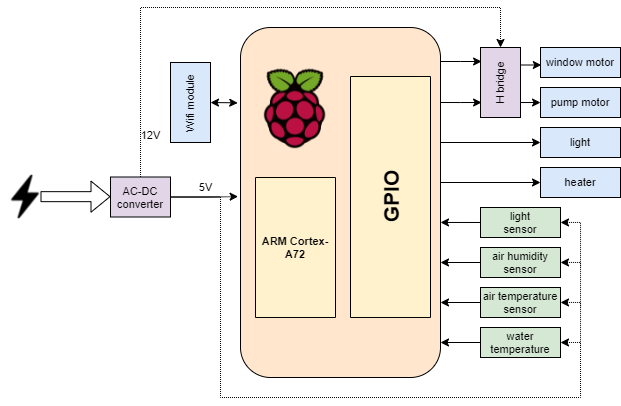

The diagram above was exported from draw.io. Its source (the exported page's mxGraphModel, read from the mxfile embedded in the PNG):
<mxGraphModel dx="981" dy="452" grid="1" gridSize="10" guides="1" tooltips="1" connect="1" arrows="1" fold="1" page="1" pageScale="1" pageWidth="827" pageHeight="1169" math="0" shadow="0">
  <root>
    <mxCell id="0" />
    <mxCell id="1" parent="0" />
    <mxCell id="P8-vea5UZ5VKe9MiuGVm-39" style="edgeStyle=orthogonalEdgeStyle;rounded=0;orthogonalLoop=1;jettySize=auto;html=1;entryX=0.027;entryY=0.2;entryDx=0;entryDy=0;entryPerimeter=0;labelBackgroundColor=none;fontSize=11;fontColor=default;startArrow=none;startFill=0;endArrow=classic;endFill=1;strokeColor=default;" edge="1" parent="1">
      <mxGeometry relative="1" as="geometry">
        <mxPoint x="450" y="124" as="sourcePoint" />
        <mxPoint x="491.0799999999999" y="124" as="targetPoint" />
        <Array as="points">
          <mxPoint x="470" y="124" />
          <mxPoint x="470" y="124" />
        </Array>
      </mxGeometry>
    </mxCell>
    <mxCell id="P8-vea5UZ5VKe9MiuGVm-1" value="" style="rounded=1;whiteSpace=wrap;html=1;fillColor=#ffe6cc;strokeColor=default;fontColor=default;labelBackgroundColor=none;" vertex="1" parent="1">
      <mxGeometry x="250" y="90" width="200" height="350" as="geometry" />
    </mxCell>
    <mxCell id="P8-vea5UZ5VKe9MiuGVm-2" value="" style="shape=image;verticalLabelPosition=bottom;labelBackgroundColor=none;verticalAlign=top;aspect=fixed;imageAspect=0;image=https://www.raspberrypi.org/wp-content/uploads/2011/10/Raspi-PGB001.png;fontColor=default;strokeColor=default;" vertex="1" parent="1">
      <mxGeometry x="250" y="122.06" width="110" height="97.94" as="geometry" />
    </mxCell>
    <mxCell id="P8-vea5UZ5VKe9MiuGVm-3" value="GPIO" style="rounded=0;whiteSpace=wrap;html=1;strokeColor=default;fillColor=#fff2cc;direction=west;horizontal=0;fontSize=21;fontStyle=1;fontColor=default;labelBackgroundColor=none;" vertex="1" parent="1">
      <mxGeometry x="360" y="139" width="80" height="241" as="geometry" />
    </mxCell>
    <mxCell id="P8-vea5UZ5VKe9MiuGVm-4" value="&lt;b style=&quot;font-family: arial, sans-serif; font-size: 11px; text-align: left;&quot;&gt;ARM Cortex-A72&lt;br style=&quot;font-size: 11px;&quot;&gt;&lt;/b&gt;" style="rounded=0;whiteSpace=wrap;html=1;strokeColor=default;fillColor=#fff2cc;direction=west;horizontal=1;fontSize=11;fontColor=default;labelBackgroundColor=none;" vertex="1" parent="1">
      <mxGeometry x="265" y="240" width="80" height="140" as="geometry" />
    </mxCell>
    <mxCell id="P8-vea5UZ5VKe9MiuGVm-5" value="light" style="rounded=0;whiteSpace=wrap;html=1;fontSize=11;strokeColor=default;fillColor=#dae8fc;fontColor=default;labelBackgroundColor=none;" vertex="1" parent="1">
      <mxGeometry x="550" y="190" width="80" height="30" as="geometry" />
    </mxCell>
    <mxCell id="P8-vea5UZ5VKe9MiuGVm-7" value="pump motor" style="rounded=0;whiteSpace=wrap;html=1;fontSize=11;strokeColor=default;fillColor=#dae8fc;fontColor=default;labelBackgroundColor=none;" vertex="1" parent="1">
      <mxGeometry x="550" y="150" width="80" height="30" as="geometry" />
    </mxCell>
    <mxCell id="P8-vea5UZ5VKe9MiuGVm-20" style="edgeStyle=orthogonalEdgeStyle;rounded=0;orthogonalLoop=1;jettySize=auto;html=1;exitX=0;exitY=0.5;exitDx=0;exitDy=0;labelBackgroundColor=none;fontSize=11;fontColor=default;strokeColor=default;" edge="1" parent="1" source="P8-vea5UZ5VKe9MiuGVm-8">
      <mxGeometry relative="1" as="geometry">
        <mxPoint x="450" y="284.95238095238096" as="targetPoint" />
      </mxGeometry>
    </mxCell>
    <mxCell id="P8-vea5UZ5VKe9MiuGVm-32" style="edgeStyle=orthogonalEdgeStyle;rounded=0;orthogonalLoop=1;jettySize=auto;html=1;labelBackgroundColor=none;fontSize=11;fontColor=default;startArrow=classic;startFill=1;endArrow=none;endFill=0;strokeColor=default;dashed=1;dashPattern=1 1;" edge="1" parent="1" source="P8-vea5UZ5VKe9MiuGVm-8">
      <mxGeometry relative="1" as="geometry">
        <mxPoint x="590" y="330" as="targetPoint" />
      </mxGeometry>
    </mxCell>
    <mxCell id="P8-vea5UZ5VKe9MiuGVm-8" value="light&lt;br&gt;sensor" style="rounded=0;whiteSpace=wrap;html=1;fontSize=11;strokeColor=default;fillColor=#d5e8d4;fontColor=default;labelBackgroundColor=none;" vertex="1" parent="1">
      <mxGeometry x="490" y="270" width="80" height="30" as="geometry" />
    </mxCell>
    <mxCell id="P8-vea5UZ5VKe9MiuGVm-19" style="edgeStyle=orthogonalEdgeStyle;rounded=0;orthogonalLoop=1;jettySize=auto;html=1;labelBackgroundColor=none;fontSize=11;fontColor=default;strokeColor=default;" edge="1" parent="1" source="P8-vea5UZ5VKe9MiuGVm-9">
      <mxGeometry relative="1" as="geometry">
        <mxPoint x="450" y="325" as="targetPoint" />
      </mxGeometry>
    </mxCell>
    <mxCell id="P8-vea5UZ5VKe9MiuGVm-31" style="edgeStyle=orthogonalEdgeStyle;rounded=0;orthogonalLoop=1;jettySize=auto;html=1;labelBackgroundColor=none;fontSize=11;fontColor=default;startArrow=classic;startFill=1;endArrow=none;endFill=0;strokeColor=default;dashed=1;dashPattern=1 1;" edge="1" parent="1" source="P8-vea5UZ5VKe9MiuGVm-9">
      <mxGeometry relative="1" as="geometry">
        <mxPoint x="590" y="370.0000000000001" as="targetPoint" />
      </mxGeometry>
    </mxCell>
    <mxCell id="P8-vea5UZ5VKe9MiuGVm-9" value="air humidity sensor" style="rounded=0;whiteSpace=wrap;html=1;fontSize=11;strokeColor=default;fillColor=#d5e8d4;fontColor=default;labelBackgroundColor=none;" vertex="1" parent="1">
      <mxGeometry x="490" y="310" width="80" height="30" as="geometry" />
    </mxCell>
    <mxCell id="P8-vea5UZ5VKe9MiuGVm-17" style="edgeStyle=orthogonalEdgeStyle;rounded=0;orthogonalLoop=1;jettySize=auto;html=1;labelBackgroundColor=none;fontSize=11;fontColor=default;strokeColor=default;" edge="1" parent="1" source="P8-vea5UZ5VKe9MiuGVm-10">
      <mxGeometry relative="1" as="geometry">
        <mxPoint x="450" y="365" as="targetPoint" />
      </mxGeometry>
    </mxCell>
    <mxCell id="P8-vea5UZ5VKe9MiuGVm-30" style="edgeStyle=orthogonalEdgeStyle;rounded=0;orthogonalLoop=1;jettySize=auto;html=1;labelBackgroundColor=none;fontSize=11;fontColor=default;startArrow=classic;startFill=1;endArrow=none;endFill=0;strokeColor=default;dashed=1;dashPattern=1 1;" edge="1" parent="1" source="P8-vea5UZ5VKe9MiuGVm-10">
      <mxGeometry relative="1" as="geometry">
        <mxPoint x="590" y="410.0000000000001" as="targetPoint" />
      </mxGeometry>
    </mxCell>
    <mxCell id="P8-vea5UZ5VKe9MiuGVm-10" value="air temperature sensor" style="rounded=0;whiteSpace=wrap;html=1;fontSize=11;strokeColor=default;fillColor=#d5e8d4;fontColor=default;labelBackgroundColor=none;" vertex="1" parent="1">
      <mxGeometry x="490" y="350" width="80" height="30" as="geometry" />
    </mxCell>
    <mxCell id="P8-vea5UZ5VKe9MiuGVm-21" style="edgeStyle=orthogonalEdgeStyle;rounded=0;orthogonalLoop=1;jettySize=auto;html=1;labelBackgroundColor=none;fontSize=11;fontColor=default;strokeColor=default;" edge="1" parent="1" source="P8-vea5UZ5VKe9MiuGVm-11">
      <mxGeometry relative="1" as="geometry">
        <mxPoint x="450" y="405" as="targetPoint" />
      </mxGeometry>
    </mxCell>
    <mxCell id="P8-vea5UZ5VKe9MiuGVm-11" value="water temperature" style="rounded=0;whiteSpace=wrap;html=1;fontSize=11;strokeColor=default;fillColor=#d5e8d4;fontColor=default;labelBackgroundColor=none;" vertex="1" parent="1">
      <mxGeometry x="490" y="390" width="80" height="30" as="geometry" />
    </mxCell>
    <mxCell id="P8-vea5UZ5VKe9MiuGVm-12" value="heater" style="rounded=0;whiteSpace=wrap;html=1;fontSize=11;strokeColor=default;fillColor=#dae8fc;fontColor=default;labelBackgroundColor=none;" vertex="1" parent="1">
      <mxGeometry x="550" y="230" width="80" height="30" as="geometry" />
    </mxCell>
    <mxCell id="P8-vea5UZ5VKe9MiuGVm-28" value="5V" style="edgeStyle=orthogonalEdgeStyle;rounded=0;orthogonalLoop=1;jettySize=auto;html=1;entryX=-0.012;entryY=0.483;entryDx=0;entryDy=0;entryPerimeter=0;labelBackgroundColor=none;fontSize=11;fontColor=default;startArrow=none;startFill=0;endArrow=classic;endFill=1;strokeColor=default;dashed=1;dashPattern=1 1;" edge="1" parent="1" source="P8-vea5UZ5VKe9MiuGVm-26" target="P8-vea5UZ5VKe9MiuGVm-1">
      <mxGeometry x="0.0415" y="9" relative="1" as="geometry">
        <mxPoint as="offset" />
      </mxGeometry>
    </mxCell>
    <mxCell id="P8-vea5UZ5VKe9MiuGVm-29" style="edgeStyle=orthogonalEdgeStyle;rounded=0;orthogonalLoop=1;jettySize=auto;html=1;entryX=1;entryY=0.5;entryDx=0;entryDy=0;labelBackgroundColor=none;fontSize=11;fontColor=default;startArrow=none;startFill=0;endArrow=classic;endFill=1;strokeColor=default;dashed=1;dashPattern=1 1;" edge="1" parent="1" source="P8-vea5UZ5VKe9MiuGVm-26" target="P8-vea5UZ5VKe9MiuGVm-11">
      <mxGeometry relative="1" as="geometry">
        <Array as="points">
          <mxPoint x="230" y="259" />
          <mxPoint x="230" y="460" />
          <mxPoint x="590" y="460" />
          <mxPoint x="590" y="405" />
        </Array>
      </mxGeometry>
    </mxCell>
    <mxCell id="P8-vea5UZ5VKe9MiuGVm-34" value="12V" style="edgeStyle=orthogonalEdgeStyle;rounded=0;orthogonalLoop=1;jettySize=auto;html=1;entryX=0.5;entryY=0;entryDx=0;entryDy=0;labelBackgroundColor=none;fontSize=11;fontColor=default;startArrow=none;startFill=0;endArrow=classic;endFill=1;strokeColor=default;dashed=1;dashPattern=1 1;" edge="1" parent="1" source="P8-vea5UZ5VKe9MiuGVm-26" target="P8-vea5UZ5VKe9MiuGVm-33">
      <mxGeometry x="-0.8535" y="-10" relative="1" as="geometry">
        <Array as="points">
          <mxPoint x="150" y="70" />
          <mxPoint x="510" y="70" />
        </Array>
        <mxPoint as="offset" />
      </mxGeometry>
    </mxCell>
    <mxCell id="P8-vea5UZ5VKe9MiuGVm-26" value="AC-DC&lt;br&gt;converter" style="rounded=0;whiteSpace=wrap;html=1;fontSize=11;strokeColor=default;fillColor=#e1d5e7;fontColor=default;labelBackgroundColor=none;" vertex="1" parent="1">
      <mxGeometry x="120" y="239.5" width="60" height="40" as="geometry" />
    </mxCell>
    <mxCell id="P8-vea5UZ5VKe9MiuGVm-57" style="edgeStyle=orthogonalEdgeStyle;rounded=0;orthogonalLoop=1;jettySize=auto;html=1;exitX=1;exitY=0.25;exitDx=0;exitDy=0;entryX=0.01;entryY=0.593;entryDx=0;entryDy=0;labelBackgroundColor=none;fontSize=11;fontColor=default;startArrow=none;startFill=0;endArrow=classic;endFill=1;strokeColor=default;entryPerimeter=0;" edge="1" parent="1" source="P8-vea5UZ5VKe9MiuGVm-33" target="P8-vea5UZ5VKe9MiuGVm-6">
      <mxGeometry relative="1" as="geometry" />
    </mxCell>
    <mxCell id="P8-vea5UZ5VKe9MiuGVm-58" style="edgeStyle=orthogonalEdgeStyle;rounded=0;orthogonalLoop=1;jettySize=auto;html=1;labelBackgroundColor=none;fontSize=11;fontColor=default;startArrow=none;startFill=0;endArrow=classic;endFill=1;strokeColor=default;" edge="1" parent="1" source="P8-vea5UZ5VKe9MiuGVm-33">
      <mxGeometry relative="1" as="geometry">
        <mxPoint x="550" y="165" as="targetPoint" />
        <Array as="points">
          <mxPoint x="550" y="165" />
        </Array>
      </mxGeometry>
    </mxCell>
    <mxCell id="P8-vea5UZ5VKe9MiuGVm-33" value="H bridge" style="rounded=0;whiteSpace=wrap;html=1;fontSize=11;strokeColor=default;fillColor=#e1d5e7;horizontal=0;fontColor=default;labelBackgroundColor=none;" vertex="1" parent="1">
      <mxGeometry x="490" y="110" width="40" height="70" as="geometry" />
    </mxCell>
    <mxCell id="P8-vea5UZ5VKe9MiuGVm-49" style="edgeStyle=orthogonalEdgeStyle;rounded=0;orthogonalLoop=1;jettySize=auto;html=1;entryX=0.027;entryY=0.2;entryDx=0;entryDy=0;entryPerimeter=0;labelBackgroundColor=none;fontSize=11;fontColor=default;startArrow=none;startFill=0;endArrow=classic;endFill=1;strokeColor=default;" edge="1" parent="1">
      <mxGeometry relative="1" as="geometry">
        <mxPoint x="450" y="165" as="sourcePoint" />
        <mxPoint x="491.0799999999999" y="165" as="targetPoint" />
        <Array as="points">
          <mxPoint x="470" y="165" />
          <mxPoint x="470" y="165" />
        </Array>
      </mxGeometry>
    </mxCell>
    <mxCell id="P8-vea5UZ5VKe9MiuGVm-50" style="edgeStyle=orthogonalEdgeStyle;rounded=0;orthogonalLoop=1;jettySize=auto;html=1;entryX=0;entryY=0.5;entryDx=0;entryDy=0;labelBackgroundColor=none;fontSize=11;fontColor=default;startArrow=none;startFill=0;endArrow=classic;endFill=1;strokeColor=default;" edge="1" parent="1" target="P8-vea5UZ5VKe9MiuGVm-5">
      <mxGeometry relative="1" as="geometry">
        <mxPoint x="450" y="205" as="sourcePoint" />
        <mxPoint x="491.0799999999999" y="205" as="targetPoint" />
        <Array as="points" />
      </mxGeometry>
    </mxCell>
    <mxCell id="P8-vea5UZ5VKe9MiuGVm-51" style="edgeStyle=orthogonalEdgeStyle;rounded=0;orthogonalLoop=1;jettySize=auto;html=1;entryX=0;entryY=0.5;entryDx=0;entryDy=0;labelBackgroundColor=none;fontSize=11;fontColor=default;startArrow=none;startFill=0;endArrow=classic;endFill=1;strokeColor=default;" edge="1" parent="1" target="P8-vea5UZ5VKe9MiuGVm-12">
      <mxGeometry relative="1" as="geometry">
        <mxPoint x="450" y="245" as="sourcePoint" />
        <mxPoint x="491.0799999999999" y="245" as="targetPoint" />
        <Array as="points" />
      </mxGeometry>
    </mxCell>
    <mxCell id="P8-vea5UZ5VKe9MiuGVm-52" value="" style="shape=flexArrow;endArrow=classic;html=1;rounded=0;labelBackgroundColor=none;fontSize=11;fontColor=default;strokeColor=default;startArrow=none;" edge="1" parent="1">
      <mxGeometry width="50" height="50" relative="1" as="geometry">
        <mxPoint x="50" y="259.16" as="sourcePoint" />
        <mxPoint x="120" y="259.16" as="targetPoint" />
      </mxGeometry>
    </mxCell>
    <mxCell id="P8-vea5UZ5VKe9MiuGVm-54" value="" style="shape=image;verticalLabelPosition=bottom;labelBackgroundColor=#ffffff;verticalAlign=top;aspect=fixed;imageAspect=0;image=data:image/png,(base64 omitted: 43968 chars);fontColor=default;" vertex="1" parent="1">
      <mxGeometry x="10" y="234.5" width="50" height="50" as="geometry" />
    </mxCell>
    <mxCell id="P8-vea5UZ5VKe9MiuGVm-6" value="window motor" style="rounded=0;whiteSpace=wrap;html=1;fontSize=11;strokeColor=default;fillColor=#dae8fc;fontColor=default;labelBackgroundColor=none;" vertex="1" parent="1">
      <mxGeometry x="550" y="110" width="80" height="30" as="geometry" />
    </mxCell>
    <mxCell id="P8-vea5UZ5VKe9MiuGVm-60" style="edgeStyle=orthogonalEdgeStyle;rounded=0;orthogonalLoop=1;jettySize=auto;html=1;entryX=-0.025;entryY=0.443;entryDx=0;entryDy=0;entryPerimeter=0;labelBackgroundColor=none;fontSize=11;fontColor=default;startArrow=classic;startFill=1;endArrow=classic;endFill=1;strokeColor=default;" edge="1" parent="1" source="P8-vea5UZ5VKe9MiuGVm-59" target="P8-vea5UZ5VKe9MiuGVm-2">
      <mxGeometry relative="1" as="geometry" />
    </mxCell>
    <mxCell id="P8-vea5UZ5VKe9MiuGVm-59" value="Wifi module" style="rounded=0;whiteSpace=wrap;html=1;fontSize=11;strokeColor=default;fillColor=#dae8fc;fontColor=default;labelBackgroundColor=none;horizontal=0;" vertex="1" parent="1">
      <mxGeometry x="180" y="125" width="40" height="80" as="geometry" />
    </mxCell>
  </root>
</mxGraphModel>